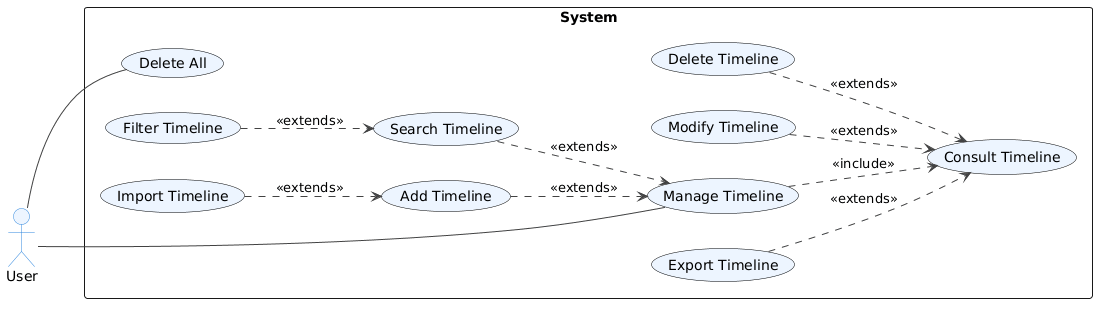

The diagram above was rendered by PlantUML. Its source (embedded in the PNG):
@startuml
left to right direction

skinparam actor {
    BorderColor #2E86DE
    BackgroundColor #edf5ff 
}

skinparam usecase {
    BackgroundColor #edf5ff 
    BorderColor black
    FontColor black
}

skinparam ArrowColor #424242

actor User

rectangle System {
    usecase UC1 as "Manage Timeline
    " 
    usecase "Add Timeline" as UC2
    usecase "Consult Timeline" as UC3
    usecase "Export Timeline" as UC4
    usecase "Import Timeline" as UC5
    usecase "Modify Timeline" as UC6
    usecase "Delete Timeline" as UC7
    usecase "Search Timeline" as UC8
    usecase "Filter Timeline" as UC9
    usecase "Delete All" as UC10

}

User -- UC1
User -- UC10
UC1 ..> UC3 : <<include>>
UC2 ..> UC1 : <<extends>>
UC8 ..> UC1 : <<extends>>
UC9 ..> UC8 : <<extends>>
UC4 ..> UC3 : <<extends>>
UC6 ..> UC3 : <<extends>>
UC7 ..> UC3 : <<extends>>
UC5 ..> UC2 : <<extends>>
@enduml